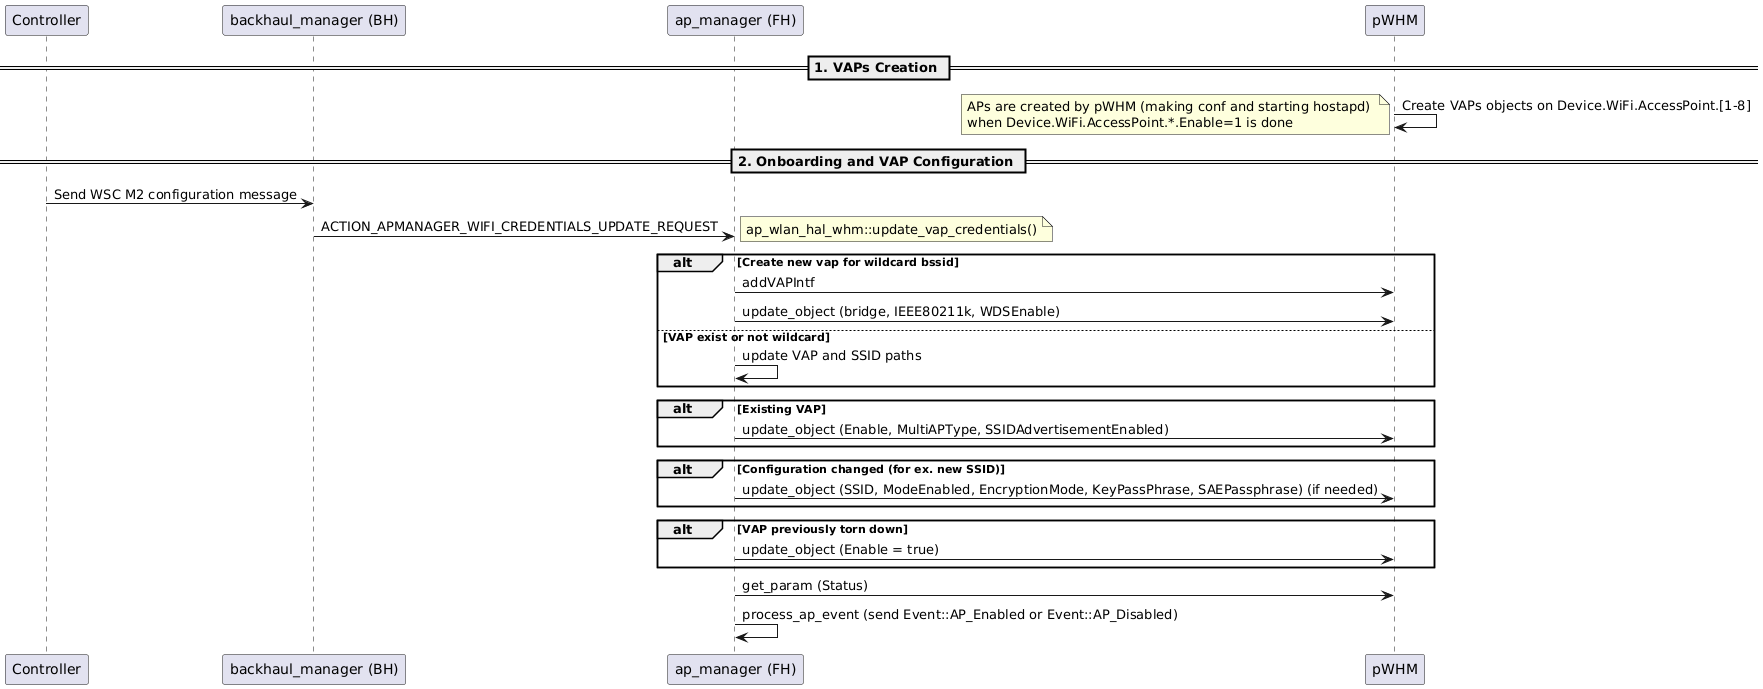

The diagram above was rendered by PlantUML. Its source (embedded in the PNG):
@startuml
participant Controller
participant "backhaul_manager (BH)" as BH
participant "ap_manager (FH)" as FH
participant "pWHM" as pwhm

== 1. VAPs Creation ==
pwhm -> pwhm: Create VAPs objects on Device.WiFi.AccessPoint.[1-8]
note left: APs are created by pWHM (making conf and starting hostapd) \nwhen Device.WiFi.AccessPoint.*.Enable=1 is done

== 2. Onboarding and VAP Configuration ==
Controller -> BH: Send WSC M2 configuration message
BH -> FH: ACTION_APMANAGER_WIFI_CREDENTIALS_UPDATE_REQUEST

note right: ap_wlan_hal_whm::update_vap_credentials()

alt Create new vap for wildcard bssid
    FH -> pwhm: addVAPIntf
    FH -> pwhm: update_object (bridge, IEEE80211k, WDSEnable)   
else VAP exist or not wildcard
    FH -> FH: update VAP and SSID paths
end

alt Existing VAP
    FH -> pwhm: update_object (Enable, MultiAPType, SSIDAdvertisementEnabled)
end

alt Configuration changed (for ex. new SSID)
    FH -> pwhm: update_object (SSID, ModeEnabled, EncryptionMode, KeyPassPhrase, SAEPassphrase) (if needed)
end

alt VAP previously torn down
    FH -> pwhm: update_object (Enable = true)
end

FH -> pwhm: get_param (Status)
FH -> FH: process_ap_event (send Event::AP_Enabled or Event::AP_Disabled)
@enduml